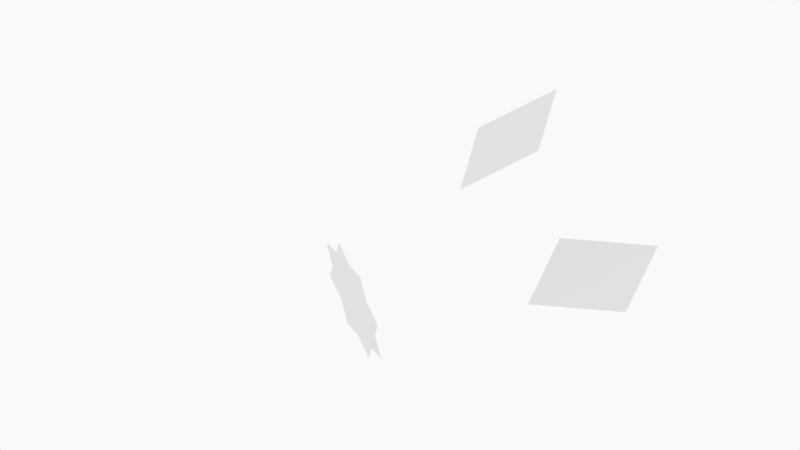 # Source: RotatingPlanePractice.blend  (saved by Blender 2.93.20; exported with 4.5.12 LTS)
import bpy
from mathutils import Matrix  # noqa: F401  (used for matrix-valued properties, if any)

bpy.ops.wm.read_factory_settings(use_empty=True)
scene = bpy.context.scene
scene.name = 'Scene'

# ---- collections
col_collection = bpy.data.collections.new('Collection'); scene.collection.children.link(col_collection)
col_camera = bpy.data.collections.new('Camera'); scene.collection.children.link(col_camera)

# ---- materials (node trees are filled in below, after node groups)
mat_solid_stroke = bpy.data.materials.new('Solid Stroke')
mat_solid_stroke.use_transparent_shadow = False
mat_squares_stroke = bpy.data.materials.new('Squares Stroke')
mat_squares_stroke.use_transparent_shadow = False
mat_solid_fill = bpy.data.materials.new('Solid Fill')
mat_solid_fill.use_transparent_shadow = False
mat_dots_stroke = bpy.data.materials.new('Dots Stroke')
mat_dots_stroke.use_transparent_shadow = False

# ---- material node trees
mat_dots_stroke.use_nodes = True; mat_dots_stroke.node_tree.nodes.clear()
_N = mat_dots_stroke.node_tree.nodes; _L = mat_dots_stroke.node_tree.links
n0 = _N.new('ShaderNodeOutputMaterial'); n0.name = 'Material Output'; n0.location = (300, 300)
n1 = _N.new('ShaderNodeBsdfPrincipled'); n1.name = 'Principled BSDF'; n1.location = (10, 300)
n1.distribution = 'GGX'
n1.subsurface_method = 'BURLEY'
n1.inputs[2].default_value = 0.4
n1.inputs[3].default_value = 1.45
n1.inputs[27].default_value = (0.0, 0.0, 0.0, 1.0)
n1.inputs[28].default_value = 1.0
_L.new(n1.outputs[0], n0.inputs[0])
n0.is_active_output = True

# ---- world
world_world = bpy.data.worlds.new('World'); scene.world = world_world
world_world.use_nodes = True; world_world.node_tree.nodes.clear()
_N = world_world.node_tree.nodes; _L = world_world.node_tree.links
n0 = _N.new('ShaderNodeOutputWorld'); n0.name = 'World Output'; n0.location = (300, 300)
n1 = _N.new('ShaderNodeBackground'); n1.name = 'Background'; n1.location = (10, 300)
n1.inputs[0].default_value = (0.9513, 0.9513, 0.9513, 1.0)
_L.new(n1.outputs[0], n0.inputs[0])
n0.is_active_output = True
world_world.color = (0.9513, 0.9513, 0.9513)
world_world.use_sun_shadow = False
world_world.sun_shadow_jitter_overblur = 0.0

# ---- cameras
cam_camera = bpy.data.cameras.new('Camera')
cam_camera.type = 'ORTHO'
cam_camera.ortho_scale = 10.0
cam_camera.display_size = 2.0

# ---- meshes
me_plane_001 = bpy.data.meshes.new('Plane.001')
me_plane_001.from_pydata([(-1.0, -1.0, 0.0), (1.0, -1.0, 0.0), (-1.0, 1.0, 0.0), (1.0, 1.0, 0.0)], [], [(0, 1, 3, 2)])
_uv = me_plane_001.uv_layers.new(name='UVMap')
_uv.uv.foreach_set('vector', [0.0, 0.0, 1.0, 0.0, 1.0, 1.0, 0.0, 1.0])
me_plane_001.use_remesh_fix_poles = True
me_plane_001.use_remesh_preserve_attributes = False
me_plane_001.update()
me_plane_004 = bpy.data.meshes.new('Plane.004')
me_plane_004.from_pydata([(-1.0, -1.0, 0.0), (1.0, -1.0, 0.0), (-1.0, 1.0, 0.0), (1.0, 1.0, 0.0)], [], [(0, 1, 3, 2)])
_uv = me_plane_004.uv_layers.new(name='UVMap')
_uv.uv.foreach_set('vector', [0.0, 0.0, 1.0, 0.0, 1.0, 1.0, 0.0, 1.0])
me_plane_004.use_remesh_fix_poles = True
me_plane_004.use_remesh_preserve_attributes = False
me_plane_004.update()
me_plane_010 = bpy.data.meshes.new('Plane.010')
me_plane_010.from_pydata([(-1.0, -1.0, 0.0), (1.0, -1.0, 0.0), (-1.0, 1.0, 0.0), (1.0, 1.0, 0.0)], [], [(0, 1, 3, 2)])
_uv = me_plane_010.uv_layers.new(name='UVMap')
_uv.uv.foreach_set('vector', [0.0, 0.0, 1.0, 0.0, 1.0, 1.0, 0.0, 1.0])
_ca = me_plane_010.color_attributes.new('Col', 'BYTE_COLOR', 'CORNER')
_ca.data.foreach_set('color', [1.0, 1.0, 1.0, 1.0, 1.0, 1.0, 1.0, 1.0, 1.0, 1.0, 1.0, 1.0, 1.0, 1.0, 1.0, 1.0])
me_plane_010.use_remesh_fix_poles = True
me_plane_010.use_remesh_preserve_attributes = False
me_plane_010.update()
me_plane_011 = bpy.data.meshes.new('Plane.011')
me_plane_011.from_pydata([(-1.0, -1.0, 0.0), (1.0, -1.0, 0.0), (-1.0, 1.0, 0.0), (1.0, 1.0, 0.0)], [], [(0, 1, 3, 2)])
_uv = me_plane_011.uv_layers.new(name='UVMap')
_uv.uv.foreach_set('vector', [0.0, 0.0, 1.0, 0.0, 1.0, 1.0, 0.0, 1.0])
_ca = me_plane_011.color_attributes.new('Col', 'BYTE_COLOR', 'CORNER')
_ca.data.foreach_set('color', [1.0, 1.0, 1.0, 1.0, 1.0, 1.0, 1.0, 1.0, 1.0, 1.0, 1.0, 1.0, 1.0, 1.0, 1.0, 1.0])
me_plane_011.use_remesh_fix_poles = True
me_plane_011.use_remesh_preserve_attributes = False
me_plane_011.update()

# ---- objects
ob_stroke = bpy.data.objects.new('Stroke', None)
ob_plane = bpy.data.objects.new('Plane', me_plane_001)
ob_plane_001 = bpy.data.objects.new('Plane.001', me_plane_004)
ob_plane_003 = bpy.data.objects.new('Plane.003', me_plane_010)
ob_plane_002 = bpy.data.objects.new('Plane.002', me_plane_011)
ob_camera = bpy.data.objects.new('Camera', cam_camera)

# ---- transforms, parenting, visibility, modifiers, constraints
ob_stroke.location = (0.0, 0.0, 0.0)
ob_stroke.empty_display_size = 0.2
ob_stroke.empty_image_offset = (0.0, 0.0)
ob_stroke.empty_image_side = 'FRONT'
ob_stroke.use_grease_pencil_lights = True
ob_stroke.lineart.crease_threshold = 0.0
ob_plane.location = (1.355, 1.0, 1.074)
ob_plane.rotation_euler = (0.7306, -0.3976, -0.5667)
ob_plane.scale = (0.6288, 0.6288, 0.6288)
ob_plane_001.location = (2.411, 1.0, -0.6241)
ob_plane_001.rotation_euler = (0.6887, 0.07541, -0.3476)
ob_plane_001.scale = (0.6536, 0.6536, 0.6536)
ob_plane_003.location = (-0.5767, 1.0, -0.9401)
ob_plane_003.rotation_euler = (0.7827, 1.05, 0.6127)
ob_plane_003.scale = (0.5938, 0.5938, 0.5938)
ob_plane_002.location = (-0.5767, 1.0, -0.9401)
ob_plane_002.rotation_euler = (1.182, 0.3737, 1.181)
ob_plane_002.scale = (0.5938, 0.5938, 0.5938)
ob_camera.location = (0.0, -12.0, 0.0)
ob_camera.rotation_euler = (1.571, -0.0, -0.0)
ob_camera.empty_image_side = 'FRONT'
ob_camera.lineart.crease_threshold = 0.0

# ---- collection membership
col_collection.objects.link(ob_stroke)
col_collection.objects.link(ob_plane)
col_collection.objects.link(ob_plane_001)
col_collection.objects.link(ob_plane_003)
col_collection.objects.link(ob_plane_002)
col_camera.objects.link(ob_camera)

# ---- scene / render settings (as saved in the file)
scene.camera = ob_camera
scene.frame_start = 1; scene.frame_end = 250; scene.frame_set(1)
scene.render.engine = 'BLENDER_EEVEE_NEXT'
scene.cycles.use_denoising = False
scene.cycles.samples = 128
scene.cycles.sampling_pattern = 'TABULATED_SOBOL'
scene.cycles.use_adaptive_sampling = False
scene.cycles.use_light_tree = False
scene.view_settings.view_transform = 'Standard'
bpy.context.view_layer.update()
